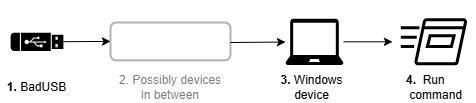

The diagram above was exported from draw.io. Its source (the exported page's mxGraphModel, read from the mxfile embedded in the PNG):
<mxGraphModel dx="1123" dy="671" grid="1" gridSize="10" guides="1" tooltips="1" connect="1" arrows="1" fold="1" page="1" pageScale="1" pageWidth="1100" pageHeight="850" background="none" math="0" shadow="0">
  <root>
    <mxCell id="0" />
    <mxCell id="1" parent="0" />
    <mxCell id="8DwlR4JC8DMTlRTG8bL0-2" value="" style="pointerEvents=1;shadow=0;dashed=0;html=1;strokeColor=none;fillColor=#000000;labelPosition=center;verticalLabelPosition=bottom;verticalAlign=top;align=center;outlineConnect=0;shape=mxgraph.veeam.usb;" parent="1" vertex="1">
      <mxGeometry x="120.09999999999997" y="310.13" width="52.8" height="18.4" as="geometry" />
    </mxCell>
    <mxCell id="8DwlR4JC8DMTlRTG8bL0-19" value="" style="endArrow=classic;html=1;rounded=0;" parent="1" source="8DwlR4JC8DMTlRTG8bL0-31" target="8DwlR4JC8DMTlRTG8bL0-20" edge="1">
      <mxGeometry width="50" height="50" relative="1" as="geometry">
        <mxPoint x="456" y="320.0000000000001" as="sourcePoint" />
        <mxPoint x="539.1363636363637" y="312.5438238891153" as="targetPoint" />
      </mxGeometry>
    </mxCell>
    <mxCell id="8DwlR4JC8DMTlRTG8bL0-20" value="Run&#10;command" style="sketch=0;outlineConnect=0;fontColor=none;gradientColor=none;strokeColor=#000000;fillColor=none;dashed=0;verticalLabelPosition=bottom;verticalAlign=top;align=center;html=1;fontSize=12;fontStyle=0;aspect=fixed;shape=mxgraph.aws4.resourceIcon;resIcon=mxgraph.aws4.run_command;noLabel=1;" parent="1" vertex="1">
      <mxGeometry x="502" y="277.83" width="83" height="83" as="geometry" />
    </mxCell>
    <mxCell id="8DwlR4JC8DMTlRTG8bL0-31" value="" style="sketch=0;pointerEvents=1;shadow=0;dashed=0;html=1;strokeColor=none;fillColor=#000000;labelPosition=center;verticalLabelPosition=bottom;verticalAlign=top;outlineConnect=0;align=center;shape=mxgraph.office.devices.laptop;aspect=fixed;" parent="1" vertex="1">
      <mxGeometry x="395" y="296.13" width="58" height="46.4" as="geometry" />
    </mxCell>
    <mxCell id="8DwlR4JC8DMTlRTG8bL0-36" value="&lt;div style=&quot;&quot;&gt;&lt;b style=&quot;background-color: initial;&quot;&gt;3.&lt;/b&gt;&lt;span style=&quot;background-color: initial;&quot;&gt;&amp;nbsp;Windows device&lt;/span&gt;&lt;/div&gt;" style="text;html=1;align=center;verticalAlign=middle;whiteSpace=wrap;rounded=0;" parent="1" vertex="1">
      <mxGeometry x="386.85" y="350" width="68.77" height="30" as="geometry" />
    </mxCell>
    <mxCell id="3VVI7KnRXdBEUSlVu7qF-10" value="&lt;div style=&quot;text-align: left;&quot;&gt;&lt;b style=&quot;background-color: initial;&quot;&gt;4.&amp;nbsp; &lt;/b&gt;&lt;span style=&quot;background-color: initial;&quot;&gt;Run&amp;nbsp; &amp;nbsp;&lt;/span&gt;&lt;/div&gt;&lt;div style=&quot;text-align: left;&quot;&gt;&lt;span style=&quot;background-color: initial;&quot;&gt;&amp;nbsp;command&lt;/span&gt;&lt;/div&gt;" style="text;html=1;align=center;verticalAlign=middle;whiteSpace=wrap;rounded=0;" parent="1" vertex="1">
      <mxGeometry x="513.5" y="350" width="60" height="30" as="geometry" />
    </mxCell>
    <mxCell id="3VVI7KnRXdBEUSlVu7qF-26" value="&lt;b&gt;1.&lt;/b&gt; BadUSB" style="text;html=1;align=center;verticalAlign=middle;whiteSpace=wrap;rounded=0;" parent="1" vertex="1">
      <mxGeometry x="110" y="350" width="73" height="30" as="geometry" />
    </mxCell>
    <mxCell id="9GUq9kAH29f1h1Ufo8Kr-1" value="" style="endArrow=classic;html=1;rounded=0;" edge="1" parent="1" target="8DwlR4JC8DMTlRTG8bL0-31">
      <mxGeometry width="50" height="50" relative="1" as="geometry">
        <mxPoint x="340" y="320" as="sourcePoint" />
        <mxPoint x="430" y="220" as="targetPoint" />
      </mxGeometry>
    </mxCell>
    <mxCell id="9GUq9kAH29f1h1Ufo8Kr-5" value="" style="rounded=1;whiteSpace=wrap;html=1;fillColor=none;strokeWidth=2;fillOpacity=30;strokeOpacity=30;" vertex="1" parent="1">
      <mxGeometry x="220" y="300" width="120" height="37.83" as="geometry" />
    </mxCell>
    <mxCell id="9GUq9kAH29f1h1Ufo8Kr-6" value="" style="endArrow=classic;html=1;rounded=0;entryX=0;entryY=0.5;entryDx=0;entryDy=0;" edge="1" parent="1" source="8DwlR4JC8DMTlRTG8bL0-2" target="9GUq9kAH29f1h1Ufo8Kr-5">
      <mxGeometry width="50" height="50" relative="1" as="geometry">
        <mxPoint x="190" y="240" as="sourcePoint" />
        <mxPoint x="240" y="190" as="targetPoint" />
      </mxGeometry>
    </mxCell>
    <mxCell id="9GUq9kAH29f1h1Ufo8Kr-7" value="2. Possibly devices in between" style="text;html=1;align=center;verticalAlign=middle;whiteSpace=wrap;rounded=0;textOpacity=50;" vertex="1" parent="1">
      <mxGeometry x="225" y="350" width="110" height="30" as="geometry" />
    </mxCell>
  </root>
</mxGraphModel>